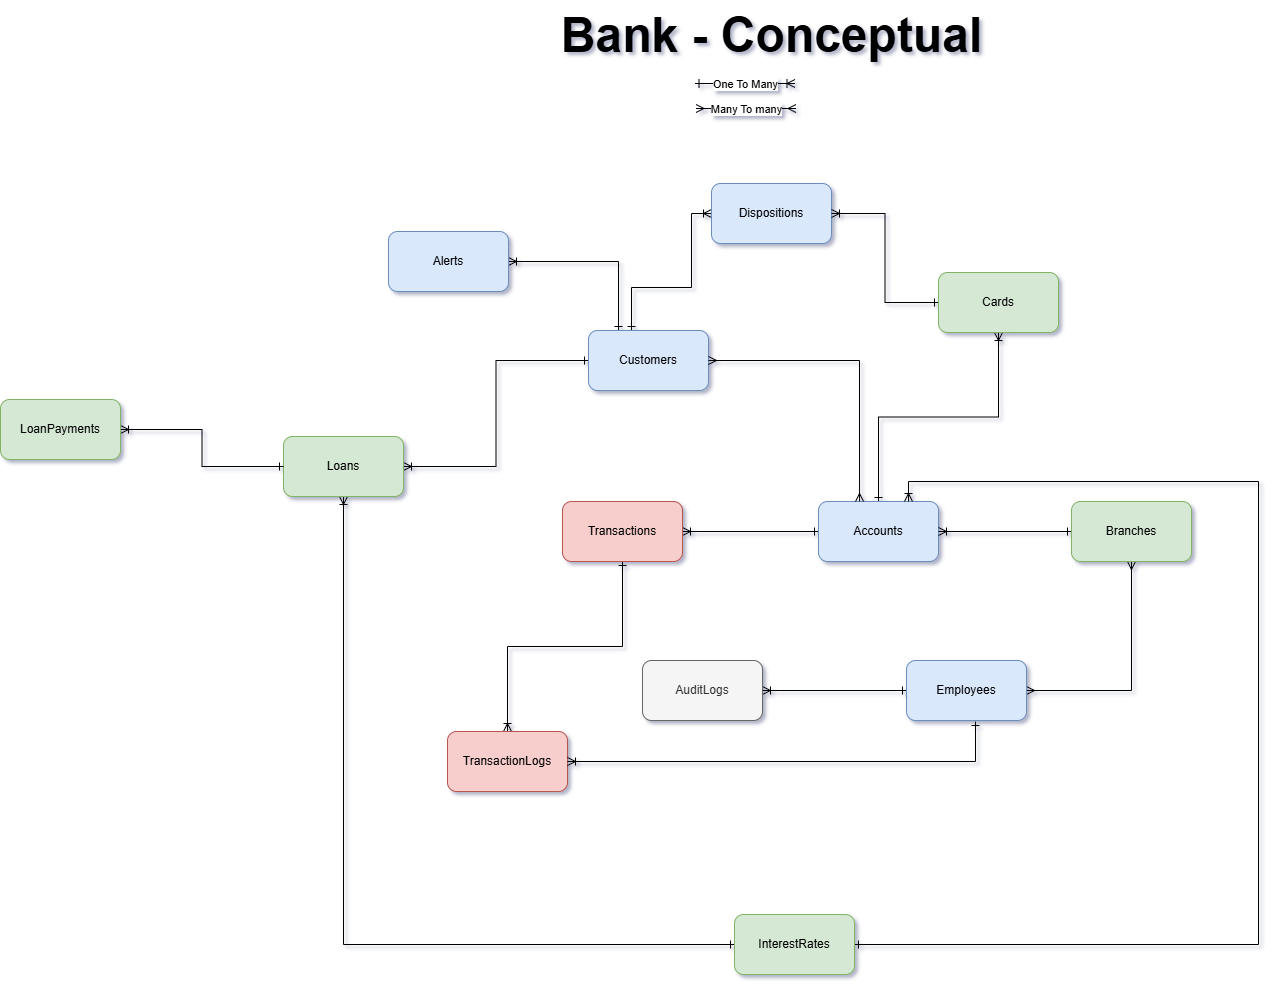

The diagram above was exported from draw.io. Its source (the exported page's mxGraphModel, read from the mxfile embedded in the PNG):
<mxGraphModel dx="2066" dy="1111" grid="0" gridSize="10" guides="1" tooltips="1" connect="1" arrows="1" fold="1" page="1" pageScale="1" pageWidth="1920" pageHeight="1200" background="none" math="0" shadow="1">
  <root>
    <mxCell id="WIyWlLk6GJQsqaUBKTNV-0" />
    <mxCell id="WIyWlLk6GJQsqaUBKTNV-1" parent="WIyWlLk6GJQsqaUBKTNV-0" />
    <mxCell id="Lqihb0K_3fXYsZC89OD7-14" style="edgeStyle=orthogonalEdgeStyle;rounded=0;orthogonalLoop=1;jettySize=auto;html=1;entryX=0;entryY=0.5;entryDx=0;entryDy=0;endArrow=ERoneToMany;endFill=0;startArrow=ERone;startFill=0;" parent="WIyWlLk6GJQsqaUBKTNV-1" source="EnEXHqwKiX4n_s7YbnZ5-2" target="EnEXHqwKiX4n_s7YbnZ5-3" edge="1">
      <mxGeometry relative="1" as="geometry">
        <Array as="points">
          <mxPoint x="919" y="303" />
          <mxPoint x="979" y="303" />
          <mxPoint x="979" y="229" />
        </Array>
      </mxGeometry>
    </mxCell>
    <mxCell id="Lqihb0K_3fXYsZC89OD7-18" style="edgeStyle=orthogonalEdgeStyle;rounded=0;orthogonalLoop=1;jettySize=auto;html=1;entryX=1;entryY=0.5;entryDx=0;entryDy=0;endArrow=ERoneToMany;endFill=0;startArrow=ERone;startFill=0;" parent="WIyWlLk6GJQsqaUBKTNV-1" source="EnEXHqwKiX4n_s7YbnZ5-2" target="EnEXHqwKiX4n_s7YbnZ5-14" edge="1">
      <mxGeometry relative="1" as="geometry" />
    </mxCell>
    <mxCell id="Lqihb0K_3fXYsZC89OD7-22" style="edgeStyle=orthogonalEdgeStyle;rounded=0;orthogonalLoop=1;jettySize=auto;html=1;exitX=0.25;exitY=0;exitDx=0;exitDy=0;entryX=1;entryY=0.5;entryDx=0;entryDy=0;endArrow=ERoneToMany;endFill=0;startArrow=ERone;startFill=0;" parent="WIyWlLk6GJQsqaUBKTNV-1" source="EnEXHqwKiX4n_s7YbnZ5-2" target="EnEXHqwKiX4n_s7YbnZ5-12" edge="1">
      <mxGeometry relative="1" as="geometry" />
    </mxCell>
    <mxCell id="EnEXHqwKiX4n_s7YbnZ5-2" value="Customers" style="rounded=1;whiteSpace=wrap;html=1;fillColor=#dae8fc;strokeColor=#6c8ebf;" parent="WIyWlLk6GJQsqaUBKTNV-1" vertex="1">
      <mxGeometry x="876" y="346" width="120" height="60" as="geometry" />
    </mxCell>
    <mxCell id="EnEXHqwKiX4n_s7YbnZ5-3" value="Dispositions" style="rounded=1;whiteSpace=wrap;html=1;fillColor=#dae8fc;strokeColor=#6c8ebf;" parent="WIyWlLk6GJQsqaUBKTNV-1" vertex="1">
      <mxGeometry x="999" y="199" width="120" height="60" as="geometry" />
    </mxCell>
    <mxCell id="Lqihb0K_3fXYsZC89OD7-6" style="edgeStyle=orthogonalEdgeStyle;rounded=0;orthogonalLoop=1;jettySize=auto;html=1;endArrow=ERone;endFill=0;startArrow=ERoneToMany;startFill=0;" parent="WIyWlLk6GJQsqaUBKTNV-1" source="EnEXHqwKiX4n_s7YbnZ5-4" target="EnEXHqwKiX4n_s7YbnZ5-5" edge="1">
      <mxGeometry relative="1" as="geometry" />
    </mxCell>
    <mxCell id="Lqihb0K_3fXYsZC89OD7-12" style="edgeStyle=orthogonalEdgeStyle;rounded=0;orthogonalLoop=1;jettySize=auto;html=1;entryX=1;entryY=0.5;entryDx=0;entryDy=0;startArrow=ERone;startFill=0;endArrow=ERoneToMany;endFill=0;" parent="WIyWlLk6GJQsqaUBKTNV-1" source="EnEXHqwKiX4n_s7YbnZ5-4" target="EnEXHqwKiX4n_s7YbnZ5-3" edge="1">
      <mxGeometry relative="1" as="geometry" />
    </mxCell>
    <mxCell id="EnEXHqwKiX4n_s7YbnZ5-4" value="Cards" style="rounded=1;whiteSpace=wrap;html=1;fillColor=#d5e8d4;strokeColor=#82b366;" parent="WIyWlLk6GJQsqaUBKTNV-1" vertex="1">
      <mxGeometry x="1226" y="288" width="120" height="60" as="geometry" />
    </mxCell>
    <mxCell id="Lqihb0K_3fXYsZC89OD7-2" style="edgeStyle=orthogonalEdgeStyle;rounded=0;orthogonalLoop=1;jettySize=auto;html=1;entryX=1;entryY=0.5;entryDx=0;entryDy=0;endArrow=ERoneToMany;endFill=0;startArrow=ERone;startFill=0;" parent="WIyWlLk6GJQsqaUBKTNV-1" source="EnEXHqwKiX4n_s7YbnZ5-5" target="EnEXHqwKiX4n_s7YbnZ5-6" edge="1">
      <mxGeometry relative="1" as="geometry" />
    </mxCell>
    <mxCell id="EnEXHqwKiX4n_s7YbnZ5-5" value="Accounts" style="rounded=1;whiteSpace=wrap;html=1;fillColor=#dae8fc;strokeColor=#6c8ebf;" parent="WIyWlLk6GJQsqaUBKTNV-1" vertex="1">
      <mxGeometry x="1106" y="517" width="120" height="60" as="geometry" />
    </mxCell>
    <mxCell id="Lqihb0K_3fXYsZC89OD7-32" style="edgeStyle=orthogonalEdgeStyle;rounded=0;orthogonalLoop=1;jettySize=auto;html=1;endArrow=ERoneToMany;endFill=0;startArrow=ERone;startFill=0;" parent="WIyWlLk6GJQsqaUBKTNV-1" source="EnEXHqwKiX4n_s7YbnZ5-6" target="EnEXHqwKiX4n_s7YbnZ5-11" edge="1">
      <mxGeometry relative="1" as="geometry" />
    </mxCell>
    <mxCell id="EnEXHqwKiX4n_s7YbnZ5-6" value="Transactions" style="rounded=1;whiteSpace=wrap;html=1;fillColor=#f8cecc;strokeColor=#b85450;" parent="WIyWlLk6GJQsqaUBKTNV-1" vertex="1">
      <mxGeometry x="850" y="517" width="120" height="60" as="geometry" />
    </mxCell>
    <mxCell id="Lqihb0K_3fXYsZC89OD7-15" style="edgeStyle=orthogonalEdgeStyle;rounded=0;orthogonalLoop=1;jettySize=auto;html=1;entryX=1;entryY=0.5;entryDx=0;entryDy=0;endArrow=ERoneToMany;endFill=0;startArrow=ERone;startFill=0;" parent="WIyWlLk6GJQsqaUBKTNV-1" source="EnEXHqwKiX4n_s7YbnZ5-7" target="EnEXHqwKiX4n_s7YbnZ5-5" edge="1">
      <mxGeometry relative="1" as="geometry" />
    </mxCell>
    <mxCell id="Lqihb0K_3fXYsZC89OD7-17" style="edgeStyle=orthogonalEdgeStyle;rounded=0;orthogonalLoop=1;jettySize=auto;html=1;entryX=1;entryY=0.5;entryDx=0;entryDy=0;exitX=0.5;exitY=1;exitDx=0;exitDy=0;endArrow=ERmany;endFill=0;startArrow=ERmany;startFill=0;" parent="WIyWlLk6GJQsqaUBKTNV-1" source="EnEXHqwKiX4n_s7YbnZ5-7" target="EnEXHqwKiX4n_s7YbnZ5-8" edge="1">
      <mxGeometry relative="1" as="geometry" />
    </mxCell>
    <mxCell id="EnEXHqwKiX4n_s7YbnZ5-7" value="Branches" style="rounded=1;whiteSpace=wrap;html=1;fillColor=#d5e8d4;strokeColor=#82b366;" parent="WIyWlLk6GJQsqaUBKTNV-1" vertex="1">
      <mxGeometry x="1359" y="517" width="120" height="60" as="geometry" />
    </mxCell>
    <mxCell id="Lqihb0K_3fXYsZC89OD7-21" style="edgeStyle=orthogonalEdgeStyle;rounded=0;orthogonalLoop=1;jettySize=auto;html=1;endArrow=ERoneToMany;endFill=0;startArrow=ERone;startFill=0;" parent="WIyWlLk6GJQsqaUBKTNV-1" source="EnEXHqwKiX4n_s7YbnZ5-8" target="EnEXHqwKiX4n_s7YbnZ5-9" edge="1">
      <mxGeometry relative="1" as="geometry" />
    </mxCell>
    <mxCell id="EnEXHqwKiX4n_s7YbnZ5-8" value="Employees" style="rounded=1;whiteSpace=wrap;html=1;fillColor=#dae8fc;strokeColor=#6c8ebf;" parent="WIyWlLk6GJQsqaUBKTNV-1" vertex="1">
      <mxGeometry x="1194" y="676" width="120" height="60" as="geometry" />
    </mxCell>
    <mxCell id="EnEXHqwKiX4n_s7YbnZ5-9" value="AuditLogs" style="rounded=1;whiteSpace=wrap;html=1;fillColor=#f5f5f5;fontColor=#333333;strokeColor=#666666;" parent="WIyWlLk6GJQsqaUBKTNV-1" vertex="1">
      <mxGeometry x="930" y="676" width="120" height="60" as="geometry" />
    </mxCell>
    <mxCell id="EnEXHqwKiX4n_s7YbnZ5-11" value="TransactionLogs" style="rounded=1;whiteSpace=wrap;html=1;fillColor=#f8cecc;strokeColor=#b85450;" parent="WIyWlLk6GJQsqaUBKTNV-1" vertex="1">
      <mxGeometry x="735" y="747" width="120" height="60" as="geometry" />
    </mxCell>
    <mxCell id="EnEXHqwKiX4n_s7YbnZ5-12" value="Alerts" style="rounded=1;whiteSpace=wrap;html=1;fillColor=#dae8fc;strokeColor=#6c8ebf;" parent="WIyWlLk6GJQsqaUBKTNV-1" vertex="1">
      <mxGeometry x="676" y="247" width="120" height="60" as="geometry" />
    </mxCell>
    <mxCell id="Lqihb0K_3fXYsZC89OD7-35" style="edgeStyle=orthogonalEdgeStyle;rounded=0;orthogonalLoop=1;jettySize=auto;html=1;entryX=0.5;entryY=1;entryDx=0;entryDy=0;endArrow=ERoneToMany;endFill=0;startArrow=ERone;startFill=0;" parent="WIyWlLk6GJQsqaUBKTNV-1" source="EnEXHqwKiX4n_s7YbnZ5-13" target="EnEXHqwKiX4n_s7YbnZ5-14" edge="1">
      <mxGeometry relative="1" as="geometry" />
    </mxCell>
    <mxCell id="_Xxdu9MQ7GlS_Tjihol2-4" style="edgeStyle=orthogonalEdgeStyle;rounded=0;orthogonalLoop=1;jettySize=auto;html=1;entryX=0.75;entryY=0;entryDx=0;entryDy=0;endArrow=ERoneToMany;endFill=0;startArrow=ERone;startFill=0;" parent="WIyWlLk6GJQsqaUBKTNV-1" source="EnEXHqwKiX4n_s7YbnZ5-13" target="EnEXHqwKiX4n_s7YbnZ5-5" edge="1">
      <mxGeometry relative="1" as="geometry">
        <Array as="points">
          <mxPoint x="1546" y="960" />
          <mxPoint x="1546" y="497" />
          <mxPoint x="1196" y="497" />
        </Array>
      </mxGeometry>
    </mxCell>
    <mxCell id="EnEXHqwKiX4n_s7YbnZ5-13" value="InterestRates" style="rounded=1;whiteSpace=wrap;html=1;fillColor=#d5e8d4;strokeColor=#82b366;" parent="WIyWlLk6GJQsqaUBKTNV-1" vertex="1">
      <mxGeometry x="1022" y="930" width="120" height="60" as="geometry" />
    </mxCell>
    <mxCell id="EnEXHqwKiX4n_s7YbnZ5-14" value="Loans" style="rounded=1;whiteSpace=wrap;html=1;fillColor=#d5e8d4;strokeColor=#82b366;" parent="WIyWlLk6GJQsqaUBKTNV-1" vertex="1">
      <mxGeometry x="571" y="452" width="120" height="60" as="geometry" />
    </mxCell>
    <mxCell id="Lqihb0K_3fXYsZC89OD7-20" style="edgeStyle=orthogonalEdgeStyle;rounded=0;orthogonalLoop=1;jettySize=auto;html=1;entryX=0;entryY=0.5;entryDx=0;entryDy=0;endArrow=ERone;endFill=0;startArrow=ERoneToMany;startFill=0;" parent="WIyWlLk6GJQsqaUBKTNV-1" source="EnEXHqwKiX4n_s7YbnZ5-15" target="EnEXHqwKiX4n_s7YbnZ5-14" edge="1">
      <mxGeometry relative="1" as="geometry" />
    </mxCell>
    <mxCell id="EnEXHqwKiX4n_s7YbnZ5-15" value="LoanPayments" style="rounded=1;whiteSpace=wrap;html=1;fillColor=#d5e8d4;strokeColor=#82b366;" parent="WIyWlLk6GJQsqaUBKTNV-1" vertex="1">
      <mxGeometry x="288" y="415" width="120" height="60" as="geometry" />
    </mxCell>
    <mxCell id="Lqihb0K_3fXYsZC89OD7-3" style="edgeStyle=orthogonalEdgeStyle;rounded=0;orthogonalLoop=1;jettySize=auto;html=1;entryX=0.342;entryY=0;entryDx=0;entryDy=0;entryPerimeter=0;endArrow=ERmany;endFill=0;startArrow=ERmany;startFill=0;" parent="WIyWlLk6GJQsqaUBKTNV-1" source="EnEXHqwKiX4n_s7YbnZ5-2" target="EnEXHqwKiX4n_s7YbnZ5-5" edge="1">
      <mxGeometry relative="1" as="geometry" />
    </mxCell>
    <mxCell id="Lqihb0K_3fXYsZC89OD7-25" value="" style="endArrow=ERoneToMany;html=1;rounded=0;endFill=0;startArrow=ERone;startFill=0;" parent="WIyWlLk6GJQsqaUBKTNV-1" edge="1">
      <mxGeometry relative="1" as="geometry">
        <mxPoint x="982.5" y="99" as="sourcePoint" />
        <mxPoint x="1082.5" y="99" as="targetPoint" />
      </mxGeometry>
    </mxCell>
    <mxCell id="Lqihb0K_3fXYsZC89OD7-26" value="One To Many" style="edgeLabel;resizable=0;html=1;;align=center;verticalAlign=middle;" parent="Lqihb0K_3fXYsZC89OD7-25" connectable="0" vertex="1">
      <mxGeometry relative="1" as="geometry" />
    </mxCell>
    <mxCell id="Lqihb0K_3fXYsZC89OD7-27" value="" style="endArrow=ERmany;html=1;rounded=0;endFill=0;startArrow=ERmany;startFill=0;" parent="WIyWlLk6GJQsqaUBKTNV-1" edge="1">
      <mxGeometry relative="1" as="geometry">
        <mxPoint x="983.5" y="124" as="sourcePoint" />
        <mxPoint x="1083.5" y="124" as="targetPoint" />
      </mxGeometry>
    </mxCell>
    <mxCell id="Lqihb0K_3fXYsZC89OD7-28" value="Many To many" style="edgeLabel;resizable=0;html=1;;align=center;verticalAlign=middle;" parent="Lqihb0K_3fXYsZC89OD7-27" connectable="0" vertex="1">
      <mxGeometry relative="1" as="geometry" />
    </mxCell>
    <mxCell id="Lqihb0K_3fXYsZC89OD7-31" value="&lt;font style=&quot;font-size: 48px;&quot;&gt;&lt;b&gt;Bank - Conceptual&lt;/b&gt;&lt;/font&gt;" style="text;html=1;align=center;verticalAlign=middle;resizable=0;points=[];autosize=1;strokeColor=none;fillColor=none;" parent="WIyWlLk6GJQsqaUBKTNV-1" vertex="1">
      <mxGeometry x="839.5" y="16" width="439" height="70" as="geometry" />
    </mxCell>
    <mxCell id="tRnL5Sjfk3uGV1LyBaVr-0" style="edgeStyle=orthogonalEdgeStyle;rounded=0;orthogonalLoop=1;jettySize=auto;html=1;entryX=0.575;entryY=1.017;entryDx=0;entryDy=0;entryPerimeter=0;endArrow=ERone;endFill=0;startArrow=ERoneToMany;startFill=0;" parent="WIyWlLk6GJQsqaUBKTNV-1" source="EnEXHqwKiX4n_s7YbnZ5-11" target="EnEXHqwKiX4n_s7YbnZ5-8" edge="1">
      <mxGeometry relative="1" as="geometry" />
    </mxCell>
  </root>
</mxGraphModel>